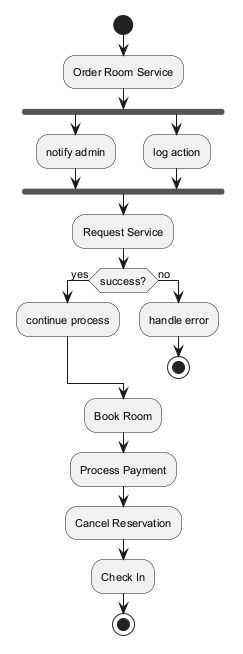

The diagram above was rendered by PlantUML. Its source (embedded in the PNG):
@startuml
skinparam defaultFontSize 11
start
:Order Room Service;
fork
:notify admin;
fork again
:log action;
end fork
:Request Service;
if (success?) then (yes)
:continue process;
else (no)
:handle error;
stop
endif
:Book Room;
:Process Payment;
:Cancel Reservation;
:Check In;
stop
@enduml